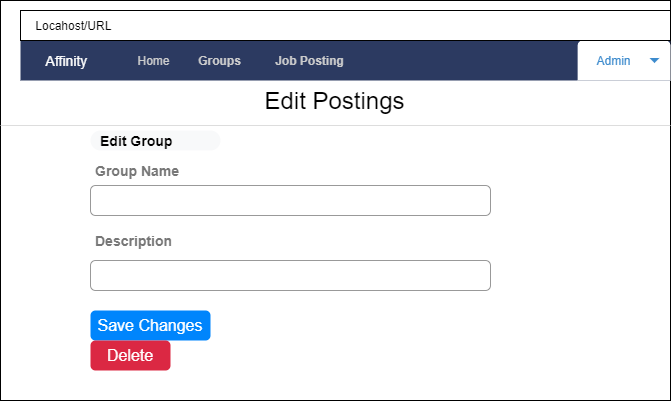

The diagram above was exported from draw.io. Its source (the exported page's mxGraphModel, read from the mxfile embedded in the PNG):
<mxGraphModel dx="700" dy="703" grid="1" gridSize="10" guides="1" tooltips="1" connect="1" arrows="1" fold="1" page="1" pageScale="1" pageWidth="850" pageHeight="1100" math="0" shadow="0">
  <root>
    <mxCell id="0" />
    <mxCell id="1" parent="0" />
    <mxCell id="uP990akV-PrmMZuXHzWq-2" value="" style="rounded=0;whiteSpace=wrap;html=1;" parent="1" vertex="1">
      <mxGeometry x="120" y="20" width="670" height="400" as="geometry" />
    </mxCell>
    <mxCell id="uP990akV-PrmMZuXHzWq-3" value="" style="html=1;shadow=0;dashed=0;shape=mxgraph.bootstrap.rect;fillColor=#2C3A61;strokeColor=none;whiteSpace=wrap;" parent="1" vertex="1">
      <mxGeometry x="140" y="60" width="650" height="40" as="geometry" />
    </mxCell>
    <mxCell id="uP990akV-PrmMZuXHzWq-4" value="&lt;font color=&quot;#ffffff&quot;&gt;Affinity&lt;/font&gt;" style="html=1;shadow=0;dashed=0;fillColor=none;strokeColor=none;shape=mxgraph.bootstrap.rect;fontColor=#999999;fontSize=14;whiteSpace=wrap;" parent="uP990akV-PrmMZuXHzWq-3" vertex="1">
      <mxGeometry width="92.85714285714285" height="40" as="geometry" />
    </mxCell>
    <mxCell id="uP990akV-PrmMZuXHzWq-9" value="&lt;font color=&quot;#cccccc&quot;&gt;Home&lt;/font&gt;" style="html=1;shadow=0;dashed=0;fillColor=none;strokeColor=none;shape=mxgraph.bootstrap.rect;fontColor=#999999;whiteSpace=wrap;" parent="uP990akV-PrmMZuXHzWq-3" vertex="1">
      <mxGeometry x="92.85714285714285" width="80.73265306122447" height="40" as="geometry" />
    </mxCell>
    <mxCell id="uP990akV-PrmMZuXHzWq-107" value="&lt;font color=&quot;#cccccc&quot;&gt;Groups&lt;/font&gt;" style="html=1;shadow=0;dashed=0;fillColor=none;strokeColor=none;shape=mxgraph.bootstrap.rect;fontColor=#999999;whiteSpace=wrap;fontStyle=1" parent="uP990akV-PrmMZuXHzWq-3" vertex="1">
      <mxGeometry x="159.18367346938777" width="80.73265306122447" height="40" as="geometry" />
    </mxCell>
    <mxCell id="uP990akV-PrmMZuXHzWq-108" value="&lt;font color=&quot;#cccccc&quot;&gt;Job Posting&lt;/font&gt;" style="html=1;shadow=0;dashed=0;fillColor=none;strokeColor=none;shape=mxgraph.bootstrap.rect;fontColor=#999999;whiteSpace=wrap;fontStyle=1" parent="uP990akV-PrmMZuXHzWq-3" vertex="1">
      <mxGeometry x="239.91632653061225" width="99.48979591836734" height="40" as="geometry" />
    </mxCell>
    <mxCell id="uP990akV-PrmMZuXHzWq-119" value="Admin" style="html=1;shadow=0;dashed=0;shape=mxgraph.bootstrap.topButton;fillColor=#ffffff;strokeColor=none;rSize=5;fontColor=#3D8BCD;spacingRight=20;whiteSpace=wrap;" parent="uP990akV-PrmMZuXHzWq-3" vertex="1">
      <mxGeometry x="557.1428571428571" width="92.85714285714285" height="40" as="geometry" />
    </mxCell>
    <mxCell id="uP990akV-PrmMZuXHzWq-120" value="" style="shape=triangle;direction=south;fillColor=#3D8BCD;strokeColor=none;perimeter=none;" parent="uP990akV-PrmMZuXHzWq-119" vertex="1">
      <mxGeometry x="1" y="0.5" width="10" height="5" relative="1" as="geometry">
        <mxPoint x="-21" y="-2.5" as="offset" />
      </mxGeometry>
    </mxCell>
    <mxCell id="uP990akV-PrmMZuXHzWq-13" value="&amp;nbsp; &amp;nbsp; Locahost/URL" style="rounded=0;whiteSpace=wrap;html=1;align=left;" parent="1" vertex="1">
      <mxGeometry x="140" y="30" width="650" height="30" as="geometry" />
    </mxCell>
    <mxCell id="uP990akV-PrmMZuXHzWq-20" value="&lt;span style=&quot;font-size: 24px&quot;&gt;Edit Postings&lt;/span&gt;" style="text;html=1;strokeColor=none;fillColor=none;align=center;verticalAlign=middle;whiteSpace=wrap;rounded=0;" parent="1" vertex="1">
      <mxGeometry x="364.38" y="100" width="181.25" height="40" as="geometry" />
    </mxCell>
    <mxCell id="uP990akV-PrmMZuXHzWq-118" value="" style="shape=line;strokeColor=#dddddd;fillColor=#3363FF;" parent="1" vertex="1">
      <mxGeometry x="120" y="140" width="670" height="10" as="geometry" />
    </mxCell>
    <mxCell id="AkzZVC85lw7GS7S5kx63-5" value="Group Name" style="strokeColor=none;fillColor=none;fontColor=#777777;whiteSpace=wrap;align=left;verticalAlign=middle;fontStyle=1;fontSize=14;spacing=15;" vertex="1" parent="1">
      <mxGeometry x="200" y="180" width="120" height="20" as="geometry" />
    </mxCell>
    <mxCell id="AkzZVC85lw7GS7S5kx63-8" value="To be the very best group" style="group" vertex="1" connectable="0" parent="1">
      <mxGeometry x="160" y="280" width="450" height="30" as="geometry" />
    </mxCell>
    <mxCell id="AkzZVC85lw7GS7S5kx63-9" value="" style="html=1;shadow=0;dashed=0;shape=mxgraph.bootstrap.rrect;rSize=5;strokeColor=#999999;fillColor=#ffffff;fontColor=#777777;whiteSpace=wrap;align=left;verticalAlign=middle;fontStyle=0;fontSize=14;spacing=15;" vertex="1" parent="AkzZVC85lw7GS7S5kx63-8">
      <mxGeometry x="50" width="400" height="30" as="geometry" />
    </mxCell>
    <mxCell id="AkzZVC85lw7GS7S5kx63-10" value="Description" style="strokeColor=none;fillColor=none;fontColor=#777777;whiteSpace=wrap;align=left;verticalAlign=middle;fontStyle=1;fontSize=14;spacing=15;" vertex="1" parent="1">
      <mxGeometry x="200" y="250" width="110" height="20" as="geometry" />
    </mxCell>
    <mxCell id="AkzZVC85lw7GS7S5kx63-14" value="Edit Group" style="rounded=1;whiteSpace=wrap;html=1;arcSize=50;strokeColor=none;strokeWidth=1;fillColor=#F8F9FA;fontColor=#000000;whiteSpace=wrap;align=left;verticalAlign=middle;spacingLeft=0;fontStyle=1;fontSize=14;spacing=10;" vertex="1" parent="1">
      <mxGeometry x="210" y="150" width="130" height="20" as="geometry" />
    </mxCell>
    <mxCell id="AkzZVC85lw7GS7S5kx63-15" value="Save Changes" style="html=1;shadow=0;dashed=0;shape=mxgraph.bootstrap.rrect;rSize=5;strokeColor=none;strokeWidth=1;fillColor=#0085FC;fontColor=#FFFFFF;whiteSpace=wrap;align=center;verticalAlign=middle;spacingLeft=0;fontStyle=0;fontSize=16;spacing=5;" vertex="1" parent="1">
      <mxGeometry x="210" y="330" width="120" height="30" as="geometry" />
    </mxCell>
    <mxCell id="AkzZVC85lw7GS7S5kx63-16" value="Delete" style="html=1;shadow=0;dashed=0;shape=mxgraph.bootstrap.rrect;rSize=5;strokeColor=none;strokeWidth=1;fillColor=#DB2843;fontColor=#FFFFFF;whiteSpace=wrap;align=center;verticalAlign=middle;spacingLeft=0;fontStyle=0;fontSize=16;spacing=5;" vertex="1" parent="1">
      <mxGeometry x="210" y="360" width="80" height="30" as="geometry" />
    </mxCell>
    <object label="" id="AkzZVC85lw7GS7S5kx63-6">
      <mxCell style="html=1;shadow=0;dashed=0;shape=mxgraph.bootstrap.rrect;rSize=5;strokeColor=#999999;fillColor=#ffffff;fontColor=#777777;whiteSpace=wrap;align=left;verticalAlign=middle;fontStyle=0;fontSize=14;spacing=15;" vertex="1" parent="1">
        <mxGeometry x="210" y="205" width="400" height="30" as="geometry" />
      </mxCell>
    </object>
  </root>
</mxGraphModel>